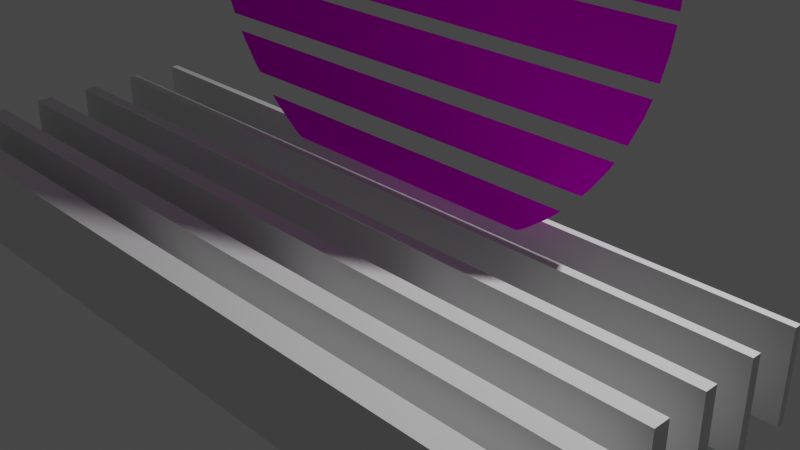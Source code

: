 # Source: sun.blend  (saved by Blender 2.80.74; exported with 4.5.12 LTS)
import bpy
from mathutils import Matrix  # noqa: F401  (used for matrix-valued properties, if any)

bpy.ops.wm.read_factory_settings(use_empty=True)
scene = bpy.context.scene
scene.name = 'Scene'

# ---- collections
col_collection = bpy.data.collections.new('Collection'); scene.collection.children.link(col_collection)

# ---- images (referenced by path relative to the original .blend; pixels are not part of the script)
import os
ASSET_DIR = os.environ.get("B2B_ASSET_DIR", "")  # directory of the original .blend (textures are referenced by path, not embedded)
HERE = os.path.dirname(os.path.abspath(__file__))  # packed textures are extracted next to this script under _unpacked/

def load_image(name, relpath, width, height, colorspace="sRGB"):
    """Load a texture the original file referenced (path relative to the .blend, or extracted next to this script)."""
    p = next((c for c in (os.path.join(HERE, relpath), os.path.join(ASSET_DIR, relpath)) if relpath and os.path.exists(c)), "")
    if p:
        img = bpy.data.images.load(p, check_existing=True)
        img.name = name
    else:  # same state as the original file: an image datablock whose file is absent (Cycles renders it pink)
        img = bpy.data.images.new(name, width, height)
        img.source = "FILE"
        img.filepath = "//" + (relpath or name)
    img.colorspace_settings.name = colorspace
    return img
img_sun_png = load_image('sun.png', 'src/mesh/sun.png', 1024, 1024, 'sRGB')

# ---- materials (node trees are filled in below, after node groups)
mat_material_002 = bpy.data.materials.new('Material.002')
mat_material_002.use_transparent_shadow = False

# ---- material node trees
mat_material_002.use_nodes = True; mat_material_002.node_tree.nodes.clear()
_N = mat_material_002.node_tree.nodes; _L = mat_material_002.node_tree.links
n0 = _N.new('ShaderNodeOutputMaterial'); n0.name = 'Material Output'; n0.location = (300, 300)
n1 = _N.new('ShaderNodeBsdfPrincipled'); n1.name = 'Principled BSDF'; n1.location = (10, 300)
n1.distribution = 'GGX'
n1.subsurface_method = 'BURLEY'
n1.inputs[2].default_value = 0.0
n1.inputs[3].default_value = 1.45
n1.inputs[13].default_value = 0.0
n1.inputs[20].default_value = 0.0
n1.inputs[27].default_value = (0.0, 0.0, 0.0, 1.0)
n1.inputs[28].default_value = 1.0
n2 = _N.new('ShaderNodeTexImage'); n2.name = 'Image Texture'; n2.location = (-280, 283)
n2.image = img_sun_png
_L.new(n1.outputs[0], n0.inputs[0])
_L.new(n2.outputs[0], n1.inputs[0])
n0.is_active_output = True

# ---- world
world_world = bpy.data.worlds.new('World'); scene.world = world_world
world_world.use_nodes = True; world_world.node_tree.nodes.clear()
_N = world_world.node_tree.nodes; _L = world_world.node_tree.links
n0 = _N.new('ShaderNodeOutputWorld'); n0.name = 'World Output'; n0.location = (300, 300)
n1 = _N.new('ShaderNodeBackground'); n1.name = 'Background'; n1.location = (10, 300)
n1.inputs[0].default_value = (0.05088, 0.05088, 0.05088, 1.0)
_L.new(n1.outputs[0], n0.inputs[0])
n0.is_active_output = True
world_world.color = (0.05088, 0.05088, 0.05088)
world_world.use_sun_shadow = False
world_world.sun_shadow_jitter_overblur = 0.0

# ---- cameras
cam_camera = bpy.data.cameras.new('Camera')
cam_camera.clip_end = 100.0
cam_camera.ortho_scale = 7.314

# ---- lights
light_light = bpy.data.lights.new('Light', 'POINT')
light_light.transmission_factor = 0.0
light_light.energy = 1000.0
light_light.shadow_soft_size = 0.1
light_light.shadow_maximum_resolution = 0.006
light_light.use_absolute_resolution = True

# ---- meshes
me_circle = bpy.data.meshes.new('Circle')
me_circle.from_pydata([(0.0, 3.0, 0.0), (-0.2941, 2.986, 0.0), (-0.5853, 2.942, 0.0), (-0.8709, 2.871, 0.0), (-1.148, 2.772, 0.0), (-1.414, 2.646, 0.0), (-1.667, 2.494, 0.0), (-1.903, 2.319, 0.0), (-2.121, 2.121, 0.0), (-2.319, 1.903, 0.0), (-2.494, 1.667, 0.0), (-2.646, 1.414, 0.0), (-2.772, 1.148, 0.0), (-2.871, 0.8709, 0.0), (-2.942, 0.5853, 0.0), (-3.0, -4.888e-07, 0.0), (-2.942, -0.5853, 0.0), (-2.772, -1.148, 0.0), (-2.494, -1.667, 0.0), (-2.319, -1.903, 0.0), (-1.903, -2.319, 0.0), (-1.667, -2.494, 0.0), (-0.8709, -2.871, 0.0), (-0.5853, -2.942, 0.0), (-0.294, -2.986, 0.0), (2.408e-06, -3.0, 0.0), (0.2941, -2.986, 0.0), (0.5853, -2.942, 0.0), (0.8709, -2.871, 0.0), (1.667, -2.494, 0.0), (1.903, -2.319, 0.0), (2.319, -1.903, 0.0), (2.494, -1.667, 0.0), (2.772, -1.148, 0.0), (2.942, -0.5853, 0.0), (3.0, -1.395e-06, 0.0), (2.942, 0.5853, 0.0), (2.871, 0.8709, 0.0), (2.772, 1.148, 0.0), (2.646, 1.414, 0.0), (2.494, 1.667, 0.0), (2.319, 1.903, 0.0), (2.121, 2.121, 0.0), (1.903, 2.319, 0.0), (1.667, 2.494, 0.0), (1.414, 2.646, 0.0), (1.148, 2.772, 0.0), (0.8709, 2.871, 0.0), (0.5853, 2.942, 0.0), (0.2941, 2.986, 0.0), (-2.987, -0.2551, 0.0), (-2.237, -1.993, 0.0), (2.976, -0.3573, 0.0), (-2.646, -1.413, 0.0), (2.646, -1.413, 0.0), (2.54, -1.59, 0.0), (2.03, -2.205, 0.0), (-2.03, -2.205, 0.0), (-2.98, 0.3296, 0.0), (2.98, 0.3296, 0.0), (0.9907, -2.828, 0.0), (-0.9907, -2.828, 0.0), (1.549, -2.565, 0.0), (2.237, -1.993, 0.0), (-2.835, -0.9723, 0.0), (2.987, -0.2551, 0.0), (-1.549, -2.565, 0.0), (-2.54, -1.59, 0.0), (-2.988, 0.2532, 0.0), (2.835, -0.9723, 0.0), (2.988, 0.2532, 0.0), (-2.976, -0.3573, 0.0), (2.88, -0.8353, 0.0), (-2.88, -0.8353, 0.0)], [], [(0, 1, 2, 3, 4, 5, 6, 7, 8, 9, 10, 11, 12, 13, 14, 58, 59, 36, 37, 38, 39, 40, 41, 42, 43, 44, 45, 46, 47, 48, 49), (70, 68, 15, 50, 65, 35), (52, 71, 16, 73, 72, 34), (69, 64, 17, 53, 54, 33), (55, 67, 18, 19, 51, 63, 31, 32), (56, 57, 20, 21, 66, 62, 29, 30), (60, 61, 22, 23, 24, 25, 26, 27, 28)])
_uv = me_circle.uv_layers.new(name='UVMap')
_uv.uv.foreach_set('vector', [0.5, 1.0, 0.451, 0.9976, 0.4025, 0.9904, 0.3549, 0.9785, 0.3087, 0.9619, 0.2643, 0.941, 0.2222, 0.9157, 0.1828, 0.8865, 0.1464, 0.8536, 0.1135, 0.8172, 0.08427, 0.7778, 0.05904, 0.7357, 0.03806, 0.6913, 0.02153, 0.6451, 0.009607, 0.5975, 0.003287, 0.5549, 0.9967, 0.5549, 0.9904, 0.5975, 0.9785, 0.6451, 0.9619, 0.6913, 0.941, 0.7357, 0.9157, 0.7778, 0.8865, 0.8172, 0.8536, 0.8536, 0.8172, 0.8865, 0.7778, 0.9157, 0.7357, 0.941, 0.6913, 0.9619, 0.6451, 0.9785, 0.5975, 0.9904, 0.549, 0.9976, 0.9979, 0.5422, 0.002073, 0.5422, 0.0, 0.5, 0.002089, 0.4575, 0.9979, 0.4575, 1.0, 0.5, 0.996, 0.4404, 0.003971, 0.4404, 0.009607, 0.4025, 0.02004, 0.3608, 0.98, 0.3608, 0.9904, 0.4025, 0.9724, 0.3379, 0.02758, 0.3379, 0.03806, 0.3087, 0.05892, 0.2646, 0.9411, 0.2646, 0.9619, 0.3087, 0.9234, 0.235, 0.07661, 0.235, 0.08427, 0.2222, 0.1135, 0.1828, 0.1271, 0.1678, 0.8729, 0.1678, 0.8865, 0.1828, 0.9157, 0.2222, 0.8383, 0.1326, 0.1617, 0.1326, 0.1828, 0.1135, 0.2222, 0.08427, 0.2419, 0.07248, 0.7581, 0.07248, 0.7778, 0.08427, 0.8172, 0.1135, 0.6651, 0.02867, 0.3349, 0.02867, 0.3549, 0.02153, 0.4025, 0.009607, 0.451, 0.002408, 0.5, 0.0, 0.549, 0.002408, 0.5975, 0.009607, 0.6451, 0.02153])
me_circle.materials.append(mat_material_002)
me_circle.use_remesh_preserve_volume = False
me_circle.use_remesh_preserve_attributes = False
me_circle.use_mirror_vertex_groups = False
me_circle.update()
me_cube_002 = bpy.data.meshes.new('Cube.002')
me_cube_002.from_pydata([(-1.0, -1.0, -1.0), (-1.0, -1.0, 1.0), (-1.0, 1.0, -1.0), (-1.0, 1.0, 1.0), (1.0, -1.0, -1.0), (1.0, -1.0, 1.0), (1.0, 1.0, -1.0), (1.0, 1.0, 1.0), (-1.0, -6.906, -1.0), (-1.0, -6.906, 1.0), (-1.0, -4.416, -1.0), (-1.0, -4.416, 1.0), (1.0, -6.906, -1.0), (1.0, -6.906, 1.0), (1.0, -4.416, -1.0), (1.0, -4.416, 1.0), (-1.0, 4.821, -1.0), (-1.0, 4.821, 1.0), (-1.0, 6.501, -1.0), (-1.0, 6.501, 1.0), (1.0, 4.821, -1.0), (1.0, 4.821, 1.0), (1.0, 6.501, -1.0), (1.0, 6.501, 1.0), (-1.0, 10.67, -1.0), (-1.0, 10.67, 1.0), (-1.0, 11.97, -1.0), (-1.0, 11.97, 1.0), (1.0, 10.67, -1.0), (1.0, 10.67, 1.0), (1.0, 11.97, -1.0), (1.0, 11.97, 1.0), (-1.0, 16.5, -1.0), (-1.0, 16.5, 1.0), (-1.0, 17.47, -1.0), (-1.0, 17.47, 1.0), (1.0, 16.5, -1.0), (1.0, 16.5, 1.0), (1.0, 17.47, -1.0), (1.0, 17.47, 1.0), (-1.0, 22.28, -1.0), (-1.0, 22.28, 1.0), (-1.0, 23.01, -1.0), (-1.0, 23.01, 1.0), (1.0, 22.28, -1.0), (1.0, 22.28, 1.0), (1.0, 23.01, -1.0), (1.0, 23.01, 1.0)], [], [(0, 1, 3, 2), (2, 3, 7, 6), (6, 7, 5, 4), (4, 5, 1, 0), (2, 6, 4, 0), (7, 3, 1, 5), (8, 9, 11, 10), (10, 11, 15, 14), (14, 15, 13, 12), (12, 13, 9, 8), (10, 14, 12, 8), (15, 11, 9, 13), (16, 17, 19, 18), (18, 19, 23, 22), (22, 23, 21, 20), (20, 21, 17, 16), (18, 22, 20, 16), (23, 19, 17, 21), (24, 25, 27, 26), (26, 27, 31, 30), (30, 31, 29, 28), (28, 29, 25, 24), (26, 30, 28, 24), (31, 27, 25, 29), (32, 33, 35, 34), (34, 35, 39, 38), (38, 39, 37, 36), (36, 37, 33, 32), (34, 38, 36, 32), (39, 35, 33, 37), (40, 41, 43, 42), (42, 43, 47, 46), (46, 47, 45, 44), (44, 45, 41, 40), (42, 46, 44, 40), (47, 43, 41, 45)])
_uv = me_cube_002.uv_layers.new(name='UVMap')
_uv.uv.foreach_set('vector', [0.375, 0.0, 0.625, 0.0, 0.625, 0.25, 0.375, 0.25, 0.375, 0.25, 0.625, 0.25, 0.625, 0.5, 0.375, 0.5, 0.375, 0.5, 0.625, 0.5, 0.625, 0.75, 0.375, 0.75, 0.375, 0.75, 0.625, 0.75, 0.625, 1.0, 0.375, 1.0, 0.125, 0.5, 0.375, 0.5, 0.375, 0.75, 0.125, 0.75, 0.625, 0.5, 0.875, 0.5, 0.875, 0.75, 0.625, 0.75, 0.375, 0.0, 0.625, 0.0, 0.625, 0.25, 0.375, 0.25, 0.375, 0.25, 0.625, 0.25, 0.625, 0.5, 0.375, 0.5, 0.375, 0.5, 0.625, 0.5, 0.625, 0.75, 0.375, 0.75, 0.375, 0.75, 0.625, 0.75, 0.625, 1.0, 0.375, 1.0, 0.125, 0.5, 0.375, 0.5, 0.375, 0.75, 0.125, 0.75, 0.625, 0.5, 0.875, 0.5, 0.875, 0.75, 0.625, 0.75, 0.375, 0.0, 0.625, 0.0, 0.625, 0.25, 0.375, 0.25, 0.375, 0.25, 0.625, 0.25, 0.625, 0.5, 0.375, 0.5, 0.375, 0.5, 0.625, 0.5, 0.625, 0.75, 0.375, 0.75, 0.375, 0.75, 0.625, 0.75, 0.625, 1.0, 0.375, 1.0, 0.125, 0.5, 0.375, 0.5, 0.375, 0.75, 0.125, 0.75, 0.625, 0.5, 0.875, 0.5, 0.875, 0.75, 0.625, 0.75, 0.375, 0.0, 0.625, 0.0, 0.625, 0.25, 0.375, 0.25, 0.375, 0.25, 0.625, 0.25, 0.625, 0.5, 0.375, 0.5, 0.375, 0.5, 0.625, 0.5, 0.625, 0.75, 0.375, 0.75, 0.375, 0.75, 0.625, 0.75, 0.625, 1.0, 0.375, 1.0, 0.125, 0.5, 0.375, 0.5, 0.375, 0.75, 0.125, 0.75, 0.625, 0.5, 0.875, 0.5, 0.875, 0.75, 0.625, 0.75, 0.375, 0.0, 0.625, 0.0, 0.625, 0.25, 0.375, 0.25, 0.375, 0.25, 0.625, 0.25, 0.625, 0.5, 0.375, 0.5, 0.375, 0.5, 0.625, 0.5, 0.625, 0.75, 0.375, 0.75, 0.375, 0.75, 0.625, 0.75, 0.625, 1.0, 0.375, 1.0, 0.125, 0.5, 0.375, 0.5, 0.375, 0.75, 0.125, 0.75, 0.625, 0.5, 0.875, 0.5, 0.875, 0.75, 0.625, 0.75, 0.375, 0.0, 0.625, 0.0, 0.625, 0.25, 0.375, 0.25, 0.375, 0.25, 0.625, 0.25, 0.625, 0.5, 0.375, 0.5, 0.375, 0.5, 0.625, 0.5, 0.625, 0.75, 0.375, 0.75, 0.375, 0.75, 0.625, 0.75, 0.625, 1.0, 0.375, 1.0, 0.125, 0.5, 0.375, 0.5, 0.375, 0.75, 0.125, 0.75, 0.625, 0.5, 0.875, 0.5, 0.875, 0.75, 0.625, 0.75])
me_cube_002.use_remesh_preserve_volume = False
me_cube_002.use_remesh_preserve_attributes = False
me_cube_002.use_mirror_vertex_groups = False
me_cube_002.update()

# ---- objects
ob_light = bpy.data.objects.new('Light', light_light)
ob_camera = bpy.data.objects.new('Camera', cam_camera)
ob_circle = bpy.data.objects.new('Circle', me_circle)
ob_cube_001 = bpy.data.objects.new('Cube.001', me_cube_002)

# ---- transforms, parenting, visibility, modifiers, constraints
ob_light.location = (4.076, 1.005, 5.904)
ob_light.rotation_euler = (0.6503, 0.05522, 1.866)
ob_light.lock_rotations_4d = False
ob_light.empty_display_type = 'ARROWS'
ob_light.color = (0.0, 0.0, 0.0, 0.0)
ob_light.lineart.crease_threshold = 0.0
ob_camera.location = (7.359, -6.926, 4.958)
ob_camera.rotation_euler = (1.109, 0.0, 0.8149)
ob_camera.lock_rotations_4d = False
ob_camera.empty_display_type = 'ARROWS'
ob_camera.color = (0.0, 0.0, 0.0, 0.0)
ob_camera.display_type = 'WIRE'
ob_camera.lineart.crease_threshold = 0.0
ob_circle.location = (0.0, 0.0, 3.0)
ob_circle.rotation_euler = (1.571, -0.0, 0.0)
ob_circle.lineart.crease_threshold = 0.0
ob_cube_001.location = (-0.1608, -2.099, 0.0)
ob_cube_001.scale = (4.318, 0.1056, 0.4685)
ob_cube_001.lineart.crease_threshold = 0.0

# ---- collection membership
col_collection.objects.link(ob_light)
col_collection.objects.link(ob_camera)
col_collection.objects.link(ob_circle)
col_collection.objects.link(ob_cube_001)

# ---- scene / render settings (as saved in the file)
scene.camera = ob_camera
scene.frame_start = 1; scene.frame_end = 250; scene.frame_set(1)
scene.render.engine = 'BLENDER_EEVEE_NEXT'
scene.cycles.use_denoising = False
scene.cycles.samples = 128
scene.cycles.sampling_pattern = 'TABULATED_SOBOL'
scene.cycles.use_adaptive_sampling = False
scene.cycles.use_light_tree = False
scene.view_settings.view_transform = 'Filmic'
bpy.context.view_layer.update()
